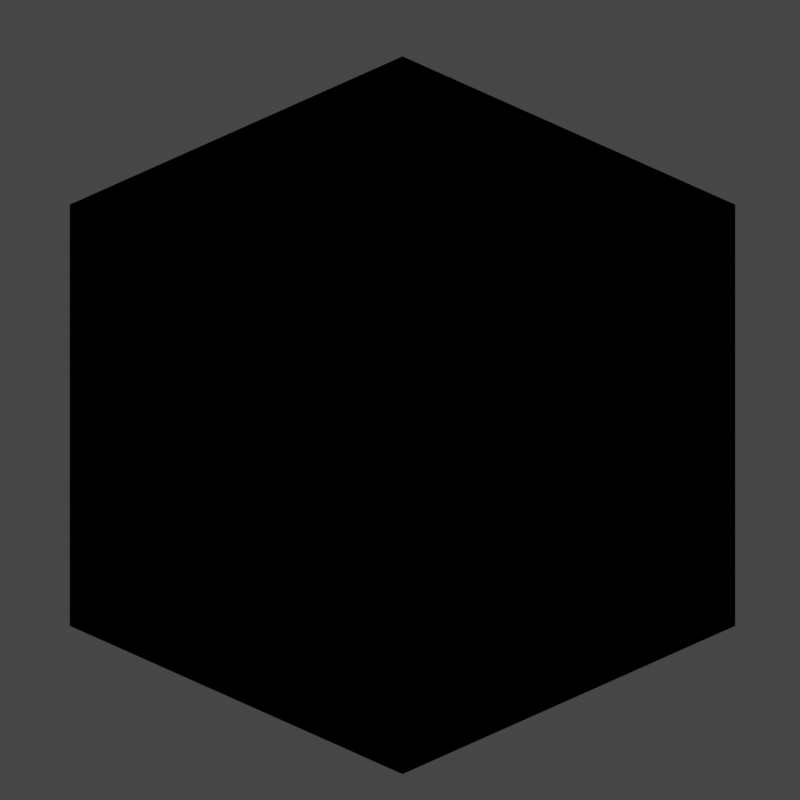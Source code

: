 # Source: isometric-room.blend  (saved by Blender 2.91.10; exported with 4.5.12 LTS)
import bpy
from mathutils import Matrix  # noqa: F401  (used for matrix-valued properties, if any)

bpy.ops.wm.read_factory_settings(use_empty=True)
scene = bpy.context.scene
scene.name = 'Scene'

# ---- collections
col_collection = bpy.data.collections.new('Collection'); scene.collection.children.link(col_collection)

# ---- materials (node trees are filled in below, after node groups)
mat_material = bpy.data.materials.new('Material')
mat_material.alpha_threshold = 0.0
mat_material.line_color = (0.0, 0.0, 0.0, 1.0)

# ---- material node trees
mat_material.use_nodes = True; mat_material.node_tree.nodes.clear()
_N = mat_material.node_tree.nodes; _L = mat_material.node_tree.links
n0 = _N.new('ShaderNodeOutputMaterial'); n0.name = 'Material Output'; n0.location = (300, 300)
n1 = _N.new('ShaderNodeBsdfPrincipled'); n1.name = 'Principled BSDF'; n1.location = (10, 300)
n1.distribution = 'GGX'
n1.subsurface_method = 'BURLEY'
n1.inputs[2].default_value = 0.4
n1.inputs[3].default_value = 1.45
n1.inputs[27].default_value = (0.0, 0.0, 0.0, 1.0)
n1.inputs[28].default_value = 1.0
_L.new(n1.outputs[0], n0.inputs[0])
n0.is_active_output = True

# ---- world
world_world = bpy.data.worlds.new('World'); scene.world = world_world
world_world.use_nodes = True; world_world.node_tree.nodes.clear()
_N = world_world.node_tree.nodes; _L = world_world.node_tree.links
n0 = _N.new('ShaderNodeOutputWorld'); n0.name = 'World Output'; n0.location = (300, 300)
n1 = _N.new('ShaderNodeBackground'); n1.name = 'Background'; n1.location = (10, 300)
n1.inputs[0].default_value = (0.05088, 0.05088, 0.05088, 1.0)
_L.new(n1.outputs[0], n0.inputs[0])
n0.is_active_output = True
world_world.color = (0.05088, 0.05088, 0.05088)
world_world.use_sun_shadow = False
world_world.sun_shadow_jitter_overblur = 0.0

# ---- cameras
cam_camera = bpy.data.cameras.new('Camera')
cam_camera.type = 'ORTHO'
cam_camera.clip_end = 100.0
cam_camera.ortho_scale = 17.0

# ---- lights
light_light = bpy.data.lights.new('Light', 'POINT')
light_light.transmission_factor = 0.0
light_light.energy = 1000.0
light_light.shadow_soft_size = 0.1
light_light.shadow_maximum_resolution = 0.006
light_light.use_absolute_resolution = True

# ---- meshes
me_cube = bpy.data.meshes.new('Cube')
me_cube.from_pydata([(1.0, 1.0, 1.0), (1.0, 1.0, -1.0), (1.0, -1.0, -1.0), (-1.0, 1.0, 1.0), (-1.0, 1.0, -1.0), (-1.0, -1.0, 1.0), (-1.0, -1.0, -1.0)], [], [(6, 5, 3, 4), (4, 1, 2, 6), (4, 3, 0, 1)])
_uv = me_cube.uv_layers.new(name='UVMap')
_uv.uv.foreach_set('vector', [0.375, 0.0, 0.625, 0.0, 0.625, 0.25, 0.375, 0.25, 0.125, 0.5, 0.375, 0.5, 0.375, 0.75, 0.125, 0.75, 0.375, 0.25, 0.625, 0.25, 0.625, 0.5, 0.375, 0.5])
me_cube.materials.append(mat_material)
me_cube.use_remesh_preserve_volume = False
me_cube.use_remesh_preserve_attributes = False
me_cube.use_mirror_vertex_groups = False
me_cube.update()
me_cube_002 = bpy.data.meshes.new('Cube.002')
me_cube_002.from_pydata([(1.0, 1.0, 1.0), (1.0, 1.0, -1.0), (1.0, -1.0, 1.0), (1.0, -1.0, -1.0), (-1.0, 1.0, 1.0), (-1.0, -1.0, 1.0), (-1.0, -1.0, -1.0)], [], [(0, 4, 5, 2), (3, 2, 5, 6), (1, 0, 2, 3)])
_uv = me_cube_002.uv_layers.new(name='UVMap')
_uv.uv.foreach_set('vector', [0.625, 0.5, 0.875, 0.5, 0.875, 0.75, 0.625, 0.75, 0.375, 0.75, 0.625, 0.75, 0.625, 1.0, 0.375, 1.0, 0.375, 0.5, 0.625, 0.5, 0.625, 0.75, 0.375, 0.75])
me_cube_002.materials.append(mat_material)
me_cube_002.use_remesh_preserve_volume = False
me_cube_002.use_remesh_preserve_attributes = False
me_cube_002.use_mirror_vertex_groups = False
me_cube_002.update()

# ---- objects
ob_visible_walls = bpy.data.objects.new('Visible Walls', me_cube)
ob_light = bpy.data.objects.new('Light', light_light)
ob_camera = bpy.data.objects.new('Camera', cam_camera)
ob_invisible_walls = bpy.data.objects.new('Invisible Walls', me_cube_002)

# ---- transforms, parenting, visibility, modifiers, constraints
ob_visible_walls.location = (-5.378, 5.453, 4.76)
ob_visible_walls.scale = (5.0, 5.0, 5.0)
ob_visible_walls.lock_rotations_4d = False
ob_visible_walls.empty_display_type = 'ARROWS'
ob_visible_walls.display_type = 'SOLID'
ob_visible_walls.lineart.crease_threshold = 0.0
ob_light.location = (4.076, 1.005, 5.904)
ob_light.rotation_euler = (0.6503, 0.05522, 1.866)
ob_light.lock_rotations_4d = False
ob_light.empty_display_type = 'ARROWS'
ob_light.color = (0.0, 0.0, 0.0, 0.0)
ob_light.lineart.crease_threshold = 0.0
ob_camera.location = (7.0, -7.0, 13.86)
ob_camera.rotation_euler = (1.109, 0.0, 0.7854)
ob_camera.lock_rotations_4d = False
ob_camera.empty_display_type = 'ARROWS'
ob_camera.color = (0.0, 0.0, 0.0, 0.0)
ob_camera.display_type = 'WIRE'
ob_camera.lineart.crease_threshold = 0.0
ob_invisible_walls.location = (-5.378, 5.453, 4.76)
ob_invisible_walls.scale = (5.0, 5.0, 5.0)
ob_invisible_walls.lock_rotations_4d = False
ob_invisible_walls.empty_display_type = 'ARROWS'
ob_invisible_walls.hide_select = True
ob_invisible_walls.visible_camera = False
ob_invisible_walls.display_type = 'BOUNDS'
ob_invisible_walls.lineart.crease_threshold = 0.0

# ---- collection membership
col_collection.objects.link(ob_visible_walls)
col_collection.objects.link(ob_light)
col_collection.objects.link(ob_camera)
col_collection.objects.link(ob_invisible_walls)

# ---- scene / render settings (as saved in the file)
scene.camera = ob_camera
scene.frame_start = 1; scene.frame_end = 250; scene.frame_set(1)
scene.render.engine = 'CYCLES'
scene.render.resolution_x = 1080
scene.cycles.use_denoising = False
scene.cycles.samples = 128
scene.cycles.sampling_pattern = 'TABULATED_SOBOL'
scene.cycles.use_adaptive_sampling = False
scene.cycles.use_light_tree = False
scene.view_settings.view_transform = 'Filmic'
bpy.context.view_layer.update()
